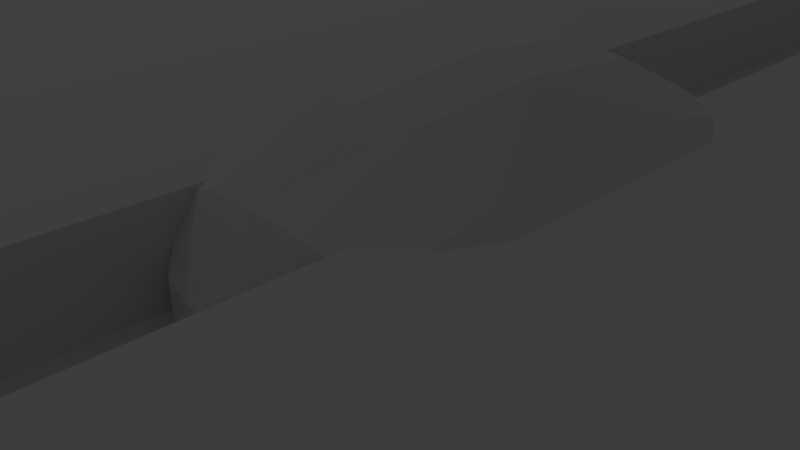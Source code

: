 # Source: VolumeRockerLibrary.blend  (saved by Blender 2.76.0; exported with 4.5.12 LTS)
import bpy
from mathutils import Matrix  # noqa: F401  (used for matrix-valued properties, if any)

bpy.ops.wm.read_factory_settings(use_empty=True)
scene = bpy.context.scene
scene.name = 'Scene'

# ---- collections
col_collection_1 = bpy.data.collections.new('Collection 1'); scene.collection.children.link(col_collection_1)

# ---- materials (node trees are filled in below, after node groups)
mat_nobmaterial_001 = bpy.data.materials.new('NobMaterial.001')
mat_nobmaterial_001.alpha_threshold = 0.0
mat_nobmaterial_001.use_transparent_shadow = False
mat_nobmaterial_001.roughness = 0.5
mat_nobmaterial_001.line_color = (0.0, 0.0, 0.0, 1.0)
mat_bodymaterial_001 = bpy.data.materials.new('BodyMaterial.001')
mat_bodymaterial_001.alpha_threshold = 0.0
mat_bodymaterial_001.use_transparent_shadow = False
mat_bodymaterial_001.roughness = 0.5
mat_bodymaterial_001.line_color = (0.0, 0.0, 0.0, 1.0)

# ---- material node trees

# ---- world
world_world = bpy.data.worlds.new('World'); scene.world = world_world
world_world.color = (0.05088, 0.05088, 0.05088)
world_world.use_sun_shadow = False
world_world.sun_shadow_jitter_overblur = 0.0
world_world.cycles.sampling_method = 'MANUAL'
world_world.cycles.sample_map_resolution = 256

# ---- cameras
cam_camera = bpy.data.cameras.new('Camera')
cam_camera.clip_end = 100.0
cam_camera.lens = 35.0
cam_camera.sensor_width = 32.0
cam_camera.sensor_height = 18.0
cam_camera.ortho_scale = 7.314
cam_camera.dof.focus_distance = 0.0
cam_camera.dof.aperture_fstop = 128.0

# ---- lights
light_lamp = bpy.data.lights.new('Lamp', 'POINT')
light_lamp.transmission_factor = 0.0
light_lamp.cutoff_distance = 30.0
light_lamp.energy = 129.0
light_lamp.shadow_buffer_clip_start = 1.001
light_lamp.shadow_soft_size = 0.1
light_lamp.shadow_maximum_resolution = 0.006
light_lamp.use_absolute_resolution = True
light_lamp.cycles.use_multiple_importance_sampling = False

# ---- meshes
me_nob_001 = bpy.data.meshes.new('Nob.001')
me_nob_001.from_pydata([(-1.136, 2.132, -4.929), (-1.136, 2.132, -0.7639), (-2.965, 2.132, -0.7639), (-3.061, 2.132, 0.8706), (-0.9379, 2.132, 2.71), (-2.133, 2.132, 2.103), (-0.9303, 4.579, -0.7639), (-0.9484, 4.575, 0.8706), (-0.9379, 3.876, 1.882), (-2.201, 3.876, 0.7044), (-2.066, 3.876, -0.7639), (-1.951, 3.71, 1.58), (0.0, 2.132, -4.929), (1.136, 2.132, -4.929), (0.0, 2.132, -0.7639), (1.136, 2.132, -0.7639), (0.0, 2.132, 0.8706), (0.0, 4.74, 0.8706), (0.0, 4.745, -0.7639), (2.965, 2.132, -0.7639), (3.061, 2.132, 0.8706), (0.0, 2.132, 2.856), (0.9379, 2.132, 2.71), (2.133, 2.132, 2.103), (0.0, 2.132, -4.929), (0.9303, 4.579, -0.7639), (0.9484, 4.575, 0.8706), (0.9379, 3.876, 1.882), (2.201, 3.876, 0.7044), (2.066, 3.876, -0.7639), (0.0, 3.876, 1.934), (1.951, 3.71, 1.58), (-1.136, 1.25e-07, -4.929), (-1.136, -2.132, -4.929), (-1.136, 1.25e-07, -0.7639), (-1.136, -2.132, -0.7639), (-1.513, 1.25e-07, 0.8706), (-3.061, 1.25e-07, -0.7639), (-2.965, -2.132, -0.7639), (-3.061, 1.25e-07, 0.8706), (-3.061, -2.132, 0.8706), (-0.9379, -2.132, 2.71), (-0.9379, 1.25e-07, 2.884), (-2.133, 1.25e-07, 2.103), (-2.133, -2.132, 2.103), (-0.9303, -4.579, -0.7639), (-0.9484, -4.575, 0.8706), (-0.9379, -3.876, 1.882), (-2.201, -3.876, 0.7044), (-2.066, -3.876, -0.7639), (-1.951, -3.71, 1.58), (0.0, -2.132, -4.929), (0.0, 1.25e-07, -4.929), (1.136, 1.25e-07, -4.929), (1.136, -2.132, -4.929), (0.0, -2.132, -0.7639), (0.0, 1.25e-07, -0.7639), (1.136, 1.25e-07, -0.7639), (1.136, -2.132, -0.7639), (0.0, -2.132, 0.8706), (0.0, 1.25e-07, 0.8706), (1.513, 1.25e-07, 0.8706), (0.0, -4.74, 0.8706), (0.0, -4.745, -0.7639), (3.061, 1.25e-07, -0.7639), (2.965, -2.132, -0.7639), (3.061, 1.25e-07, 0.8706), (3.061, -2.132, 0.8706), (0.0, -2.132, 2.856), (0.0, 1.25e-07, 3.045), (0.9379, -2.132, 2.71), (0.9379, 1.25e-07, 2.884), (2.133, 1.25e-07, 2.103), (2.133, -2.132, 2.103), (0.0, -2.132, -4.929), (0.9303, -4.579, -0.7639), (0.9484, -4.575, 0.8706), (0.9379, -3.876, 1.882), (2.201, -3.876, 0.7044), (2.066, -3.876, -0.7639), (0.0, -3.876, 1.934), (1.951, -3.71, 1.58)], [], [(2, 3, 9, 10), (7, 6, 10, 9), (14, 12, 0, 1), (14, 1, 6, 18), (3, 5, 11, 9), (7, 9, 11, 8), (18, 6, 7, 17), (2, 37, 39, 3), (4, 21, 30, 8), (1, 34, 37, 2), (21, 4, 42, 69), (42, 4, 5, 43), (3, 39, 43, 5), (17, 7, 8, 30), (1, 2, 10, 6), (5, 4, 8, 11), (24, 52, 32, 0), (0, 32, 34, 1), (19, 29, 28, 20), (26, 28, 29, 25), (14, 15, 13, 12), (14, 18, 25, 15), (20, 28, 31, 23), (56, 60, 16, 14), (26, 27, 31, 28), (18, 17, 26, 25), (19, 20, 66, 64), (22, 27, 30, 21), (15, 19, 64, 57), (21, 69, 71, 22), (71, 72, 23, 22), (20, 23, 72, 66), (60, 69, 21, 16), (17, 30, 27, 26), (16, 17, 18, 14), (21, 30, 17, 16), (15, 25, 29, 19), (23, 31, 27, 22), (24, 13, 53, 52), (13, 15, 57, 53), (38, 49, 48, 40), (46, 48, 49, 45), (55, 35, 33, 51), (55, 63, 45, 35), (40, 48, 50, 44), (34, 36, 60, 56), (46, 47, 50, 48), (63, 62, 46, 45), (38, 40, 39, 37), (41, 47, 80, 68), (35, 38, 37, 34), (34, 37, 39, 36), (68, 69, 42, 41), (42, 43, 44, 41), (40, 44, 43, 39), (36, 42, 69, 60), (39, 43, 42, 36), (62, 80, 47, 46), (35, 45, 49, 38), (44, 50, 47, 41), (74, 33, 32, 52), (33, 35, 34, 32), (65, 67, 78, 79), (76, 75, 79, 78), (55, 51, 54, 58), (55, 58, 75, 63), (67, 73, 81, 78), (57, 56, 60, 61), (56, 55, 59, 60), (76, 78, 81, 77), (63, 75, 76, 62), (65, 64, 66, 67), (70, 68, 80, 77), (58, 57, 64, 65), (57, 61, 66, 64), (68, 70, 71, 69), (71, 70, 73, 72), (67, 66, 72, 73), (61, 60, 69, 71), (66, 61, 71, 72), (60, 59, 68, 69), (62, 76, 77, 80), (59, 55, 63, 62), (68, 59, 62, 80), (58, 65, 79, 75), (73, 70, 77, 81), (74, 52, 53, 54), (54, 53, 57, 58)])
_uv = me_nob_001.uv_layers.new(name='UVMap')
_uv.uv.foreach_set('vector', [0.879, 0.5238, 0.7923, 0.5238, 0.8017, 0.4276, 0.8796, 0.4276, 0.05624, 0.931, 0.1428, 0.93, 0.143, 0.9926, 0.06517, 1.0, 0.5861, 0.765, 0.5861, 0.9946, 0.5259, 0.9946, 0.5259, 0.765, 0.1569, 0.3786, 0.217, 0.3814, 0.2003, 0.5156, 0.1506, 0.5224, 0.7923, 0.5238, 0.7277, 0.5238, 0.7556, 0.4368, 0.8017, 0.4276, 0.05624, 0.931, 0.06517, 1.0, 0.01883, 0.9862, 0.00279, 0.9304, 0.1428, 0.8787, 0.1428, 0.93, 0.05624, 0.931, 0.05621, 0.8787, 0.879, 0.5238, 0.8789, 0.6412, 0.7923, 0.6412, 0.7923, 0.5238, 0.6917, 0.09801, 0.6443, 0.09876, 0.6354, 0.000535, 0.6838, 0.0, 0.217, 0.3814, 0.2222, 0.2641, 0.3241, 0.2689, 0.3138, 0.386, 0.6443, 0.09876, 0.6917, 0.09801, 0.6934, 0.2158, 0.6461, 0.2166, 0.6934, 0.2158, 0.6917, 0.09801, 0.7482, 0.09605, 0.7482, 0.2134, 0.7923, 0.5238, 0.7923, 0.6412, 0.7277, 0.6412, 0.7277, 0.5238, 0.05621, 0.8787, 0.05624, 0.931, 0.00279, 0.9304, 0.0, 0.8787, 0.217, 0.3814, 0.3138, 0.386, 0.2621, 0.4798, 0.2003, 0.5156, 0.7482, 0.09605, 0.6917, 0.09801, 0.6838, 0.0, 0.7336, 0.007992, 0.3655, 0.9929, 0.3655, 0.8754, 0.4257, 0.8754, 0.4257, 0.9929, 0.2206, 0.5224, 0.2206, 0.6399, 6.316e-09, 0.6399, 0.0, 0.5224, 0.8985, 0.3311, 0.9001, 0.4272, 0.8221, 0.4272, 0.8118, 0.3311, 0.05624, 0.8264, 0.06517, 0.7574, 0.143, 0.7648, 0.1428, 0.8274, 0.5861, 0.765, 0.6463, 0.765, 0.6463, 0.9946, 0.5861, 0.9946, 0.1569, 0.3786, 0.1506, 0.5224, 0.1018, 0.511, 0.09678, 0.3757, 0.8118, 0.3311, 0.8221, 0.4272, 0.7762, 0.4181, 0.7482, 0.3311, 0.5259, 0.2615, 0.4393, 0.2615, 0.4393, 0.144, 0.5259, 0.144, 0.05624, 0.8264, 0.00279, 0.827, 0.01883, 0.7712, 0.06517, 0.7574, 0.1428, 0.8787, 0.05621, 0.8787, 0.05624, 0.8264, 0.1428, 0.8274, 0.8985, 0.3311, 0.8118, 0.3311, 0.8118, 0.2136, 0.8983, 0.2136, 0.594, 0.09883, 0.586, 0.0008205, 0.6354, 0.000535, 0.6443, 0.09876, 0.09678, 0.3757, 0.0, 0.3711, 1.263e-08, 0.2536, 0.1019, 0.2584, 0.6443, 0.09876, 0.6461, 0.2166, 0.5957, 0.2166, 0.594, 0.09883, 0.5957, 0.2166, 0.5259, 0.2153, 0.5259, 0.09791, 0.594, 0.09883, 0.8118, 0.3311, 0.7482, 0.3311, 0.7482, 0.2136, 0.8118, 0.2136, 0.4393, 0.2615, 0.3241, 0.2615, 0.3341, 0.144, 0.4393, 0.144, 0.05621, 0.8787, 0.0, 0.8787, 0.00279, 0.827, 0.05624, 0.8264, 0.4393, 0.144, 0.4393, 0.0002923, 0.5259, 0.0, 0.5259, 0.144, 0.3341, 0.144, 0.3829, 0.04788, 0.4393, 0.0002923, 0.4393, 0.144, 0.09678, 0.3757, 0.1018, 0.511, 0.04334, 0.4694, 0.0, 0.3711, 0.5259, 0.09791, 0.5304, 0.009698, 0.586, 0.0008205, 0.594, 0.09883, 0.3655, 0.9929, 0.3053, 0.9929, 0.3053, 0.8754, 0.3655, 0.8754, 0.3053, 0.523, 0.5259, 0.523, 0.5259, 0.6404, 0.3053, 0.6404, 0.879, 0.7587, 0.8796, 0.8549, 0.8017, 0.8549, 0.7923, 0.7587, 0.199, 0.8264, 0.2081, 0.7574, 0.2859, 0.7648, 0.2856, 0.8274, 0.9398, 0.4276, 1.0, 0.4276, 1.0, 0.6571, 0.9398, 0.6571, 0.1672, 0.1439, 0.1735, 0.0, 0.2223, 0.01148, 0.2273, 0.1467, 0.7923, 0.7587, 0.8017, 0.8549, 0.7556, 0.8457, 0.7277, 0.7587, 0.7277, 0.6589, 0.6411, 0.6797, 0.6411, 0.5963, 0.7277, 0.5963, 0.199, 0.8264, 0.1458, 0.827, 0.1618, 0.7712, 0.2081, 0.7574, 0.2856, 0.8787, 0.199, 0.8787, 0.199, 0.8264, 0.2856, 0.8274, 0.879, 0.7587, 0.7923, 0.7587, 0.7923, 0.6412, 0.8789, 0.6412, 0.6917, 0.3327, 0.6838, 0.4268, 0.6354, 0.4273, 0.6443, 0.3335, 0.2273, 0.1467, 0.3241, 0.1513, 0.3241, 0.2689, 0.2222, 0.2641, 0.7277, 0.6589, 0.7277, 0.765, 0.6411, 0.765, 0.6411, 0.6797, 0.6443, 0.3335, 0.6461, 0.2166, 0.6934, 0.2158, 0.6917, 0.3327, 0.6934, 0.2158, 0.7482, 0.2134, 0.7482, 0.3308, 0.6917, 0.3327, 0.7923, 0.7587, 0.7277, 0.7587, 0.7277, 0.6412, 0.7923, 0.6412, 0.6411, 0.6797, 0.5344, 0.648, 0.5259, 0.5963, 0.6411, 0.5963, 0.6411, 0.765, 0.5758, 0.7139, 0.5344, 0.648, 0.6411, 0.6797, 0.199, 0.8787, 0.143, 0.8787, 0.1458, 0.827, 0.199, 0.8264, 0.2273, 0.1467, 0.2223, 0.01148, 0.2807, 0.053, 0.3241, 0.1513, 0.7482, 0.3308, 0.7336, 0.4165, 0.6838, 0.4268, 0.6917, 0.3327, 0.3655, 0.7579, 0.4257, 0.7579, 0.4257, 0.8754, 0.3655, 0.8754, 0.2206, 0.7574, 2.526e-08, 0.7574, 6.316e-09, 0.6399, 0.2206, 0.6399, 0.8985, 0.09614, 0.8118, 0.09614, 0.8221, 0.0, 0.9001, 1.314e-08, 0.199, 0.931, 0.2856, 0.93, 0.2859, 0.9926, 0.2081, 1.0, 0.9398, 0.4276, 0.9398, 0.6571, 0.8796, 0.6571, 0.8796, 0.4276, 0.1672, 0.1439, 0.107, 0.141, 0.1238, 0.00682, 0.1735, 0.0, 0.8118, 0.09614, 0.7482, 0.09614, 0.7762, 0.009159, 0.8221, 0.0, 0.7277, 0.5337, 0.7277, 0.5963, 0.6411, 0.5963, 0.6411, 0.5129, 0.5259, 0.2615, 0.5259, 0.379, 0.4393, 0.379, 0.4393, 0.2615, 0.199, 0.931, 0.2081, 1.0, 0.1618, 0.9862, 0.1458, 0.9304, 0.2856, 0.8787, 0.2856, 0.93, 0.199, 0.931, 0.199, 0.8787, 0.8985, 0.09614, 0.8983, 0.2136, 0.8118, 0.2136, 0.8118, 0.09614, 0.594, 0.3335, 0.6443, 0.3335, 0.6354, 0.4273, 0.586, 0.4276, 0.107, 0.141, 0.1019, 0.2584, 1.263e-08, 0.2536, 0.01026, 0.1364, 0.7277, 0.5337, 0.6411, 0.5129, 0.6411, 0.4276, 0.7277, 0.4276, 0.6443, 0.3335, 0.594, 0.3335, 0.5957, 0.2166, 0.6461, 0.2166, 0.5957, 0.2166, 0.594, 0.3335, 0.5259, 0.3326, 0.5259, 0.2153, 0.8118, 0.09614, 0.8118, 0.2136, 0.7482, 0.2136, 0.7482, 0.09614, 0.6411, 0.5129, 0.6411, 0.5963, 0.5259, 0.5963, 0.5344, 0.5447, 0.6411, 0.4276, 0.6411, 0.5129, 0.5344, 0.5447, 0.5758, 0.4788, 0.4393, 0.2615, 0.4393, 0.379, 0.3341, 0.379, 0.3241, 0.2615, 0.199, 0.8787, 0.199, 0.931, 0.1458, 0.9304, 0.143, 0.8787, 0.4393, 0.379, 0.5259, 0.379, 0.5259, 0.523, 0.4393, 0.5227, 0.3341, 0.379, 0.4393, 0.379, 0.4393, 0.5227, 0.3829, 0.4751, 0.107, 0.141, 0.01026, 0.1364, 0.062, 0.04265, 0.1238, 0.00682, 0.5259, 0.3326, 0.594, 0.3335, 0.586, 0.4276, 0.5304, 0.4182, 0.3655, 0.7579, 0.3655, 0.8754, 0.3053, 0.8754, 0.3053, 0.7579, 0.3053, 0.7579, 0.3053, 0.6404, 0.5259, 0.6404, 0.5259, 0.7579])
me_nob_001.materials.append(mat_nobmaterial_001)
me_nob_001.use_remesh_preserve_volume = False
me_nob_001.use_remesh_preserve_attributes = False
me_nob_001.use_mirror_vertex_groups = False
me_nob_001.update()
me_body_001 = bpy.data.meshes.new('Body.001')
me_body_001.from_pydata([(0.6322, -10.89, -1.139), (0.6322, -10.89, 0.8608), (0.6731, -12.0, 0.8608), (0.6322, -12.44, -1.139), (3.208, -10.74, 0.8608), (3.558, -10.89, -1.139), (2.669, -11.56, 0.8608), (2.85, -11.9, -1.139), (0.6322, -10.89, 0.1068), (1.957, -10.89, -1.139), (1.957, -12.44, -1.139), (1.989, -12.0, 0.8608), (1.957, -10.89, 0.8608), (0.6322, -12.44, 0.4822), (3.558, -10.89, 0.4822), (2.85, -11.9, 0.4822), (1.957, -12.44, 0.4822), (0.0, -10.89, -1.139), (0.0, -10.89, 0.8608), (-0.6322, -10.89, -1.139), (-0.6322, -10.89, 0.8608), (0.0, -12.44, -1.139), (0.0, -12.0, 0.8608), (-0.6731, -12.0, 0.8608), (-0.6322, -12.44, -1.139), (-3.208, -10.74, 0.8608), (-3.558, -10.89, -1.139), (-2.669, -11.56, 0.8608), (-2.85, -11.9, -1.139), (0.0, -10.89, 0.1068), (-0.6322, -10.89, 0.1068), (-1.957, -10.89, -1.139), (-1.957, -12.44, -1.139), (-1.989, -12.0, 0.8608), (-1.957, -10.89, 0.8608), (0.0, -12.44, 0.4822), (-0.6322, -12.44, 0.4822), (-3.558, -10.89, 0.4822), (-2.85, -11.9, 0.4822), (-1.957, -12.44, 0.4822), (0.6322, 10.89, -1.139), (0.6322, 10.89, 0.8608), (0.6322, -6.033e-07, -1.139), (0.6322, -6.033e-07, 0.8608), (0.6731, 12.0, 0.8608), (0.6322, 12.44, -1.139), (3.208, -6.033e-07, 0.8608), (3.558, -6.033e-07, -1.139), (3.208, 10.74, 0.8608), (3.558, 10.89, -1.139), (2.669, 11.56, 0.8608), (2.85, 11.9, -1.139), (0.6322, -6.033e-07, 0.1068), (0.6322, 10.89, 0.1068), (1.957, 10.89, -1.139), (1.957, 12.44, -1.139), (1.989, 12.0, 0.8608), (1.957, -6.033e-07, -1.139), (1.957, 10.89, 0.8608), (1.957, -6.033e-07, 0.8608), (0.6322, 12.44, 0.4822), (3.558, -6.033e-07, 0.4822), (3.558, 10.89, 0.4822), (2.85, 11.9, 0.4822), (1.957, 12.44, 0.4822), (0.0, 10.89, -1.139), (0.0, 10.89, 0.8608), (0.0, -6.033e-07, -1.139), (-0.6322, 10.89, -1.139), (-0.6322, 10.89, 0.8608), (-0.6322, -6.033e-07, -1.139), (-0.6322, -6.033e-07, 0.8608), (0.0, 12.44, -1.139), (0.0, 12.0, 0.8608), (-0.6731, 12.0, 0.8608), (-0.6322, 12.44, -1.139), (-3.208, -6.033e-07, 0.8608), (-3.558, -6.033e-07, -1.139), (-3.208, 10.74, 0.8608), (-3.558, 10.89, -1.139), (-2.669, 11.56, 0.8608), (-2.85, 11.9, -1.139), (0.0, 10.89, 0.1068), (0.0, -6.033e-07, 0.1068), (-0.6322, -6.033e-07, 0.1068), (-0.6322, 10.89, 0.1068), (-1.957, 10.89, -1.139), (-1.957, 12.44, -1.139), (-1.989, 12.0, 0.8608), (-1.957, -6.033e-07, -1.139), (-1.957, 10.89, 0.8608), (-1.957, -6.033e-07, 0.8608), (0.0, 12.44, 0.4822), (-0.6322, 12.44, 0.4822), (-3.558, -6.033e-07, 0.4822), (-3.558, 10.89, 0.4822), (-2.85, 11.9, 0.4822), (-1.957, 12.44, 0.4822)], [], [(16, 10, 7, 15), (17, 67, 42, 0), (13, 35, 21, 3), (1, 18, 22, 2), (10, 9, 5, 7), (17, 0, 3, 21), (61, 14, 5, 47), (14, 4, 6, 15), (9, 57, 47, 5), (12, 11, 6, 4), (59, 12, 4, 46), (8, 52, 83, 29), (1, 43, 52, 8), (18, 1, 8, 29), (43, 1, 12, 59), (1, 2, 11, 12), (0, 42, 57, 9), (3, 0, 9, 10), (13, 3, 10, 16), (2, 13, 16, 11), (5, 14, 15, 7), (46, 4, 14, 61), (2, 22, 35, 13), (11, 16, 15, 6), (39, 38, 28, 32), (17, 19, 70, 67), (36, 24, 21, 35), (20, 23, 22, 18), (32, 28, 26, 31), (17, 21, 24, 19), (94, 77, 26, 37), (37, 38, 27, 25), (31, 26, 77, 89), (34, 25, 27, 33), (91, 76, 25, 34), (30, 29, 83, 84), (20, 30, 84, 71), (18, 29, 30, 20), (71, 91, 34, 20), (20, 34, 33, 23), (19, 31, 89, 70), (24, 32, 31, 19), (36, 39, 32, 24), (23, 33, 39, 36), (26, 28, 38, 37), (76, 94, 37, 25), (23, 36, 35, 22), (33, 27, 38, 39), (64, 63, 51, 55), (65, 40, 42, 67), (60, 45, 72, 92), (41, 44, 73, 66), (55, 51, 49, 54), (65, 72, 45, 40), (61, 47, 49, 62), (62, 63, 50, 48), (54, 49, 47, 57), (58, 48, 50, 56), (59, 46, 48, 58), (53, 82, 83, 52), (41, 53, 52, 43), (66, 82, 53, 41), (43, 59, 58, 41), (41, 58, 56, 44), (40, 54, 57, 42), (45, 55, 54, 40), (60, 64, 55, 45), (44, 56, 64, 60), (49, 51, 63, 62), (46, 61, 62, 48), (44, 60, 92, 73), (56, 50, 63, 64), (97, 87, 81, 96), (65, 67, 70, 68), (93, 92, 72, 75), (69, 66, 73, 74), (87, 86, 79, 81), (65, 68, 75, 72), (94, 95, 79, 77), (95, 78, 80, 96), (86, 89, 77, 79), (90, 88, 80, 78), (91, 90, 78, 76), (85, 84, 83, 82), (69, 71, 84, 85), (66, 69, 85, 82), (71, 69, 90, 91), (69, 74, 88, 90), (68, 70, 89, 86), (75, 68, 86, 87), (93, 75, 87, 97), (74, 93, 97, 88), (79, 95, 96, 81), (76, 78, 95, 94), (74, 73, 92, 93), (88, 97, 96, 80)])
_uv = me_body_001.uv_layers.new(name='UVMap')
_uv.uv.foreach_set('vector', [0.9254, 0.1933, 1.0, 0.1933, 1.0, 0.2291, 0.9254, 0.2291, 0.1637, 0.062, 0.1637, 0.5, 0.1346, 0.5, 0.1346, 0.062, 0.9254, 0.14, 0.9254, 0.1146, 1.0, 0.1146, 1.0, 0.14, 0.5201, 0.03355, 0.491, 0.03355, 0.491, 0.0, 0.522, 0.0, 0.07365, 0.0, 0.07365, 0.062, 0.0, 0.062, 0.03259, 0.02153, 0.1637, 0.062, 0.1346, 0.062, 0.1346, 0.0, 0.1637, 0.0, 0.7292, 0.4785, 0.7292, 0.9165, 0.6547, 0.9165, 0.6547, 0.4785, 0.7292, 0.9165, 0.7466, 0.9101, 0.7466, 0.9433, 0.7292, 0.9569, 0.07365, 0.062, 0.07365, 0.5, 2.193e-07, 0.5, 0.0, 0.062, 0.581, 0.03355, 0.5825, 3.834e-08, 0.6137, 0.0133, 0.6385, 0.03832, 0.581, 0.3635, 0.581, 0.03355, 0.6385, 0.03832, 0.6385, 0.3635, 0.5201, 0.05349, 0.5201, 0.3834, 0.491, 0.3834, 0.491, 0.05349, 0.8733, 0.876, 0.8733, 0.438, 0.908, 0.438, 0.908, 0.876, 0.491, 0.03355, 0.5201, 0.03355, 0.5201, 0.05349, 0.491, 0.05349, 0.5201, 0.3635, 0.5201, 0.03355, 0.581, 0.03355, 0.581, 0.3635, 0.5201, 0.03355, 0.522, 0.0, 0.5825, 3.834e-08, 0.581, 0.03355, 0.1346, 0.062, 0.1346, 0.5, 0.07365, 0.5, 0.07365, 0.062, 0.1346, 0.0, 0.1346, 0.062, 0.07365, 0.062, 0.07365, 0.0, 0.9254, 0.14, 1.0, 0.14, 1.0, 0.1933, 0.9254, 0.1933, 0.908, 0.1416, 0.9254, 0.14, 0.9254, 0.1933, 0.908, 0.1946, 0.6547, 0.9165, 0.7292, 0.9165, 0.7292, 0.9569, 0.6547, 0.9569, 0.7466, 0.4785, 0.7466, 0.9101, 0.7292, 0.9165, 0.7292, 0.4785, 0.908, 0.1416, 0.908, 0.1146, 0.9254, 0.1146, 0.9254, 0.14, 0.908, 0.1946, 0.9254, 0.1933, 0.9254, 0.2291, 0.908, 0.2219, 0.9254, 0.03589, 0.9254, 0.0, 1.0, 0.0, 1.0, 0.03589, 0.1637, 0.062, 0.1927, 0.062, 0.1927, 0.5, 0.1637, 0.5, 0.9254, 0.08915, 1.0, 0.08915, 1.0, 0.1146, 0.9254, 0.1146, 0.4619, 0.03355, 0.46, 3.834e-08, 0.491, 0.0, 0.491, 0.03355, 0.2537, 0.0, 0.2947, 0.02153, 0.3273, 0.062, 0.2537, 0.062, 0.1637, 0.062, 0.1637, 0.0, 0.1927, 0.0, 0.1927, 0.062, 0.8212, 0.4785, 0.7466, 0.4785, 0.7466, 0.04048, 0.8212, 0.04048, 0.8212, 0.04048, 0.8212, 0.0, 0.8386, 0.0136, 0.8386, 0.04681, 0.2537, 0.062, 0.3273, 0.062, 0.3273, 0.5, 0.2537, 0.5, 0.401, 0.03355, 0.3434, 0.03832, 0.3682, 0.0133, 0.3995, 3.834e-08, 0.401, 0.3635, 0.3434, 0.3635, 0.3434, 0.03832, 0.401, 0.03355, 0.4619, 0.05349, 0.491, 0.05349, 0.491, 0.3834, 0.4619, 0.3834, 0.8386, 0.0, 0.8733, 0.0, 0.8733, 0.438, 0.8386, 0.438, 0.491, 0.03355, 0.491, 0.05349, 0.4619, 0.05349, 0.4619, 0.03355, 0.4619, 0.3635, 0.401, 0.3635, 0.401, 0.03355, 0.4619, 0.03355, 0.4619, 0.03355, 0.401, 0.03355, 0.3995, 3.834e-08, 0.46, 3.834e-08, 0.1927, 0.062, 0.2537, 0.062, 0.2537, 0.5, 0.1927, 0.5, 0.1927, 0.0, 0.2537, 0.0, 0.2537, 0.062, 0.1927, 0.062, 0.9254, 0.08915, 0.9254, 0.03589, 1.0, 0.03589, 1.0, 0.08915, 0.908, 0.08751, 0.908, 0.03459, 0.9254, 0.03589, 0.9254, 0.08915, 0.7466, 0.04048, 0.7466, 0.0, 0.8212, 0.0, 0.8212, 0.04048, 0.8386, 0.4785, 0.8212, 0.4785, 0.8212, 0.04048, 0.8386, 0.04681, 0.908, 0.08751, 0.9254, 0.08915, 0.9254, 0.1146, 0.908, 0.1146, 0.908, 0.03459, 0.908, 0.007278, 0.9254, 0.0, 0.9254, 0.03589, 0.581, 0.7502, 0.6221, 0.734, 0.6221, 0.7768, 0.581, 0.7931, 0.1637, 0.938, 0.1346, 0.938, 0.1346, 0.5, 0.1637, 0.5, 0.5201, 0.7502, 0.5201, 0.7931, 0.491, 0.7931, 0.491, 0.7502, 0.5201, 0.6935, 0.522, 0.727, 0.491, 0.727, 0.491, 0.6935, 0.07365, 1.0, 0.03259, 0.9785, 8.773e-08, 0.938, 0.07365, 0.938, 0.1637, 0.938, 0.1637, 1.0, 0.1346, 1.0, 0.1346, 0.938, 0.7292, 0.4785, 0.6547, 0.4785, 0.6547, 0.04048, 0.7292, 0.04048, 0.6547, 0.7035, 0.6221, 0.734, 0.6137, 0.7137, 0.6385, 0.6887, 0.07365, 0.938, 8.773e-08, 0.938, 2.193e-07, 0.5, 0.07365, 0.5, 0.581, 0.6935, 0.6385, 0.6887, 0.6137, 0.7137, 0.5825, 0.727, 0.581, 0.3635, 0.6385, 0.3635, 0.6385, 0.6887, 0.581, 0.6935, 0.5201, 0.7134, 0.491, 0.7134, 0.491, 0.3834, 0.5201, 0.3834, 0.8733, 0.0, 0.908, 0.0, 0.908, 0.438, 0.8733, 0.438, 0.9427, 0.2546, 0.908, 0.2546, 0.908, 0.2291, 0.9427, 0.2291, 0.5201, 0.3635, 0.581, 0.3635, 0.581, 0.6935, 0.5201, 0.6935, 0.5201, 0.6935, 0.581, 0.6935, 0.5825, 0.727, 0.522, 0.727, 0.1346, 0.938, 0.07365, 0.938, 0.07365, 0.5, 0.1346, 0.5, 0.1346, 1.0, 0.07365, 1.0, 0.07365, 0.938, 0.1346, 0.938, 0.5201, 0.7502, 0.581, 0.7502, 0.581, 0.7931, 0.5201, 0.7931, 0.522, 0.727, 0.5825, 0.727, 0.581, 0.7502, 0.5201, 0.7502, 0.6547, 0.04048, 0.6547, 0.0, 0.7292, 0.0, 0.7292, 0.04048, 0.7466, 0.4785, 0.7292, 0.4785, 0.7292, 0.04048, 0.7466, 0.04681, 0.522, 0.727, 0.5201, 0.7502, 0.491, 0.7502, 0.491, 0.727, 0.5825, 0.727, 0.6137, 0.7137, 0.6221, 0.734, 0.581, 0.7502, 0.401, 0.7502, 0.401, 0.7931, 0.3599, 0.7768, 0.3599, 0.734, 0.1637, 0.938, 0.1637, 0.5, 0.1927, 0.5, 0.1927, 0.938, 0.4619, 0.7502, 0.491, 0.7502, 0.491, 0.7931, 0.4619, 0.7931, 0.4619, 0.6935, 0.491, 0.6935, 0.491, 0.727, 0.46, 0.727, 0.2537, 1.0, 0.2537, 0.938, 0.3273, 0.938, 0.2947, 0.9785, 0.1637, 0.938, 0.1927, 0.938, 0.1927, 1.0, 0.1637, 1.0, 0.8212, 0.4785, 0.8212, 0.9165, 0.7466, 0.9165, 0.7466, 0.4785, 0.3273, 0.7035, 0.3434, 0.6887, 0.3682, 0.7137, 0.3599, 0.734, 0.2537, 0.938, 0.2537, 0.5, 0.3273, 0.5, 0.3273, 0.938, 0.401, 0.6935, 0.3995, 0.727, 0.3682, 0.7137, 0.3434, 0.6887, 0.401, 0.3635, 0.401, 0.6935, 0.3434, 0.6887, 0.3434, 0.3635, 0.4619, 0.7134, 0.4619, 0.3834, 0.491, 0.3834, 0.491, 0.7134, 0.8386, 0.876, 0.8386, 0.438, 0.8733, 0.438, 0.8733, 0.876, 0.9427, 0.2546, 0.9427, 0.28, 0.908, 0.28, 0.908, 0.2546, 0.4619, 0.3635, 0.4619, 0.6935, 0.401, 0.6935, 0.401, 0.3635, 0.4619, 0.6935, 0.46, 0.727, 0.3995, 0.727, 0.401, 0.6935, 0.1927, 0.938, 0.1927, 0.5, 0.2537, 0.5, 0.2537, 0.938, 0.1927, 1.0, 0.1927, 0.938, 0.2537, 0.938, 0.2537, 1.0, 0.4619, 0.7502, 0.4619, 0.7931, 0.401, 0.7931, 0.401, 0.7502, 0.46, 0.727, 0.4619, 0.7502, 0.401, 0.7502, 0.3995, 0.727, 0.7466, 0.9165, 0.8212, 0.9165, 0.8212, 0.9569, 0.7466, 0.9569, 0.8386, 0.4785, 0.8386, 0.9101, 0.8212, 0.9165, 0.8212, 0.4785, 0.46, 0.727, 0.491, 0.727, 0.491, 0.7502, 0.4619, 0.7502, 0.3995, 0.727, 0.401, 0.7502, 0.3599, 0.734, 0.3682, 0.7137])
me_body_001.materials.append(mat_bodymaterial_001)
me_body_001.use_remesh_preserve_volume = False
me_body_001.use_remesh_preserve_attributes = False
me_body_001.use_mirror_vertex_groups = False
me_body_001.update()

# ---- objects
ob_lamp = bpy.data.objects.new('Lamp', light_lamp)
ob_camera = bpy.data.objects.new('Camera', cam_camera)
ob_nob = bpy.data.objects.new('Nob', me_nob_001)
ob_body = bpy.data.objects.new('Body', me_body_001)

# ---- transforms, parenting, visibility, modifiers, constraints
ob_lamp.location = (-12.83, -0.6443, 12.31)
ob_lamp.rotation_euler = (0.6503, 0.05522, 1.866)
ob_lamp.scale = (0.4734, 0.4734, 0.4734)
ob_lamp.lock_rotations_4d = False
ob_lamp.empty_display_type = 'ARROWS'
ob_lamp.color = (0.0, 0.0, 0.0, 0.0)
ob_lamp.lineart.crease_threshold = 0.0
ob_camera.location = (3.724, -4.201, 2.968)
ob_camera.rotation_euler = (1.109, 0.01082, 0.8149)
ob_camera.scale = (0.4734, 0.4734, 0.4734)
ob_camera.lock_rotations_4d = False
ob_camera.empty_display_type = 'ARROWS'
ob_camera.color = (0.0, 0.0, 0.0, 0.0)
ob_camera.display_type = 'WIRE'
ob_camera.lineart.crease_threshold = 0.0
ob_nob.location = (0.0, 0.0, 0.0)
ob_nob.scale = (0.4734, 0.4734, 0.4734)
ob_nob.lock_rotations_4d = False
ob_nob.empty_display_type = 'ARROWS'
ob_nob.lineart.crease_threshold = 0.0
ob_body.location = (0.0, 0.0, 0.0)
ob_body.lineart.crease_threshold = 0.0

# ---- collection membership
col_collection_1.objects.link(ob_lamp)
col_collection_1.objects.link(ob_camera)
col_collection_1.objects.link(ob_nob)
col_collection_1.objects.link(ob_body)

# ---- scene / render settings (as saved in the file)
scene.camera = ob_camera
scene.frame_start = 1; scene.frame_end = 250; scene.frame_set(1)
scene.render.engine = 'BLENDER_EEVEE_NEXT'
scene.render.resolution_percentage = 50
scene.render.dither_intensity = 0.0
scene.render.use_bake_selected_to_active = True
scene.cycles.use_denoising = False
scene.cycles.samples = 10
scene.cycles.sampling_pattern = 'TABULATED_SOBOL'
scene.cycles.light_sampling_threshold = 0.0
scene.cycles.use_adaptive_sampling = False
scene.cycles.use_light_tree = False
scene.cycles.blur_glossy = 0.0
scene.cycles.pixel_filter_type = 'GAUSSIAN'
scene.cycles.sample_clamp_indirect = 0.0
scene.view_settings.view_transform = 'Standard'
bpy.context.view_layer.update()
